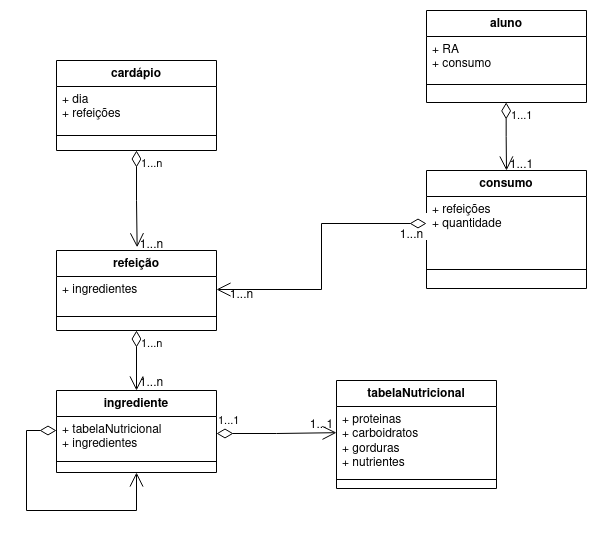

The diagram above was exported from draw.io. Its source (the exported page's mxGraphModel, read from the mxfile embedded in the PNG):
<mxGraphModel dx="490" dy="669" grid="1" gridSize="10" guides="1" tooltips="1" connect="1" arrows="1" fold="1" page="1" pageScale="1" pageWidth="827" pageHeight="1169" background="none" math="0" shadow="0">
  <root>
    <mxCell id="0" />
    <mxCell id="1" parent="0" />
    <mxCell id="3keSKE4vALC_CuYDAisd-1" value="refeição" style="swimlane;fontStyle=1;align=center;verticalAlign=top;childLayout=stackLayout;horizontal=1;startSize=26;horizontalStack=0;resizeParent=1;resizeParentMax=0;resizeLast=0;collapsible=1;marginBottom=0;whiteSpace=wrap;html=1;" parent="1" vertex="1">
      <mxGeometry x="110" y="260" width="160" height="80" as="geometry" />
    </mxCell>
    <mxCell id="3keSKE4vALC_CuYDAisd-2" value="+ ingredientes" style="text;strokeColor=none;fillColor=none;align=left;verticalAlign=top;spacingLeft=4;spacingRight=4;overflow=hidden;rotatable=0;points=[[0,0.5],[1,0.5]];portConstraint=eastwest;whiteSpace=wrap;html=1;" parent="3keSKE4vALC_CuYDAisd-1" vertex="1">
      <mxGeometry y="26" width="160" height="26" as="geometry" />
    </mxCell>
    <mxCell id="3keSKE4vALC_CuYDAisd-3" value="" style="line;strokeWidth=1;fillColor=none;align=left;verticalAlign=middle;spacingTop=-1;spacingLeft=3;spacingRight=3;rotatable=0;labelPosition=right;points=[];portConstraint=eastwest;strokeColor=inherit;" parent="3keSKE4vALC_CuYDAisd-1" vertex="1">
      <mxGeometry y="52" width="160" height="28" as="geometry" />
    </mxCell>
    <mxCell id="3keSKE4vALC_CuYDAisd-5" value="cardápio" style="swimlane;fontStyle=1;align=center;verticalAlign=top;childLayout=stackLayout;horizontal=1;startSize=26;horizontalStack=0;resizeParent=1;resizeParentMax=0;resizeLast=0;collapsible=1;marginBottom=0;whiteSpace=wrap;html=1;" parent="1" vertex="1">
      <mxGeometry x="110" y="70" width="160" height="90" as="geometry" />
    </mxCell>
    <mxCell id="3keSKE4vALC_CuYDAisd-6" value="&lt;div&gt;+ dia&lt;/div&gt;&lt;div&gt;+ refeições&lt;/div&gt;" style="text;strokeColor=none;fillColor=none;align=left;verticalAlign=top;spacingLeft=4;spacingRight=4;overflow=hidden;rotatable=0;points=[[0,0.5],[1,0.5]];portConstraint=eastwest;whiteSpace=wrap;html=1;" parent="3keSKE4vALC_CuYDAisd-5" vertex="1">
      <mxGeometry y="26" width="160" height="34" as="geometry" />
    </mxCell>
    <mxCell id="3keSKE4vALC_CuYDAisd-7" value="" style="line;strokeWidth=1;fillColor=none;align=left;verticalAlign=middle;spacingTop=-1;spacingLeft=3;spacingRight=3;rotatable=0;labelPosition=right;points=[];portConstraint=eastwest;strokeColor=inherit;" parent="3keSKE4vALC_CuYDAisd-5" vertex="1">
      <mxGeometry y="60" width="160" height="30" as="geometry" />
    </mxCell>
    <mxCell id="Lf1C1IOdyT0QIfwiywIE-4" value="ingrediente" style="swimlane;fontStyle=1;align=center;verticalAlign=top;childLayout=stackLayout;horizontal=1;startSize=26;horizontalStack=0;resizeParent=1;resizeParentMax=0;resizeLast=0;collapsible=1;marginBottom=0;whiteSpace=wrap;html=1;" parent="1" vertex="1">
      <mxGeometry x="110" y="400" width="160" height="82" as="geometry" />
    </mxCell>
    <mxCell id="Lf1C1IOdyT0QIfwiywIE-5" value="&lt;div&gt;+ tabelaNutricional&lt;br&gt;&lt;/div&gt;&lt;div&gt;+ ingredientes&lt;br&gt;&lt;/div&gt;" style="text;strokeColor=none;fillColor=none;align=left;verticalAlign=top;spacingLeft=4;spacingRight=4;overflow=hidden;rotatable=0;points=[[0,0.5],[1,0.5]];portConstraint=eastwest;whiteSpace=wrap;html=1;" parent="Lf1C1IOdyT0QIfwiywIE-4" vertex="1">
      <mxGeometry y="26" width="160" height="34" as="geometry" />
    </mxCell>
    <mxCell id="Lf1C1IOdyT0QIfwiywIE-6" value="" style="line;strokeWidth=1;fillColor=none;align=left;verticalAlign=middle;spacingTop=-1;spacingLeft=3;spacingRight=3;rotatable=0;labelPosition=right;points=[];portConstraint=eastwest;strokeColor=inherit;" parent="Lf1C1IOdyT0QIfwiywIE-4" vertex="1">
      <mxGeometry y="60" width="160" height="22" as="geometry" />
    </mxCell>
    <mxCell id="u5eRn1HK8_eCPN_-Qu_B-3" value="&lt;div&gt;&lt;br&gt;&lt;/div&gt;&lt;div&gt;&lt;br&gt;&lt;/div&gt;" style="endArrow=open;html=1;endSize=12;startArrow=diamondThin;startSize=14;startFill=0;edgeStyle=orthogonalEdgeStyle;align=left;verticalAlign=top;rounded=0;entryX=0.5;entryY=1;entryDx=0;entryDy=0;" edge="1" parent="Lf1C1IOdyT0QIfwiywIE-4" target="Lf1C1IOdyT0QIfwiywIE-4">
      <mxGeometry x="-1" y="3" relative="1" as="geometry">
        <mxPoint y="40" as="sourcePoint" />
        <mxPoint x="80" y="110" as="targetPoint" />
        <Array as="points">
          <mxPoint x="-30" y="40" />
          <mxPoint x="-30" y="120" />
          <mxPoint x="80" y="120" />
        </Array>
      </mxGeometry>
    </mxCell>
    <mxCell id="Lf1C1IOdyT0QIfwiywIE-8" value="consumo" style="swimlane;fontStyle=1;align=center;verticalAlign=top;childLayout=stackLayout;horizontal=1;startSize=26;horizontalStack=0;resizeParent=1;resizeParentMax=0;resizeLast=0;collapsible=1;marginBottom=0;whiteSpace=wrap;html=1;" parent="1" vertex="1">
      <mxGeometry x="480" y="180" width="160" height="118" as="geometry" />
    </mxCell>
    <mxCell id="Lf1C1IOdyT0QIfwiywIE-9" value="&lt;div&gt;+ refeições&lt;/div&gt;&lt;div&gt;+ quantidade&lt;br&gt;&lt;/div&gt;" style="text;strokeColor=none;fillColor=none;align=left;verticalAlign=top;spacingLeft=4;spacingRight=4;overflow=hidden;rotatable=0;points=[[0,0.5],[1,0.5]];portConstraint=eastwest;whiteSpace=wrap;html=1;" parent="Lf1C1IOdyT0QIfwiywIE-8" vertex="1">
      <mxGeometry y="26" width="160" height="54" as="geometry" />
    </mxCell>
    <mxCell id="Lf1C1IOdyT0QIfwiywIE-10" value="" style="line;strokeWidth=1;fillColor=none;align=left;verticalAlign=middle;spacingTop=-1;spacingLeft=3;spacingRight=3;rotatable=0;labelPosition=right;points=[];portConstraint=eastwest;strokeColor=inherit;" parent="Lf1C1IOdyT0QIfwiywIE-8" vertex="1">
      <mxGeometry y="80" width="160" height="38" as="geometry" />
    </mxCell>
    <mxCell id="Lf1C1IOdyT0QIfwiywIE-13" value="aluno" style="swimlane;fontStyle=1;align=center;verticalAlign=top;childLayout=stackLayout;horizontal=1;startSize=26;horizontalStack=0;resizeParent=1;resizeParentMax=0;resizeLast=0;collapsible=1;marginBottom=0;whiteSpace=wrap;html=1;" parent="1" vertex="1">
      <mxGeometry x="480" y="20" width="160" height="92" as="geometry" />
    </mxCell>
    <mxCell id="Lf1C1IOdyT0QIfwiywIE-14" value="&lt;div&gt;+ RA&lt;br&gt;&lt;/div&gt;&lt;div&gt;+ consumo&lt;br&gt;&lt;/div&gt;" style="text;strokeColor=none;fillColor=none;align=left;verticalAlign=top;spacingLeft=4;spacingRight=4;overflow=hidden;rotatable=0;points=[[0,0.5],[1,0.5]];portConstraint=eastwest;whiteSpace=wrap;html=1;" parent="Lf1C1IOdyT0QIfwiywIE-13" vertex="1">
      <mxGeometry y="26" width="160" height="44" as="geometry" />
    </mxCell>
    <mxCell id="Lf1C1IOdyT0QIfwiywIE-15" value="" style="line;strokeWidth=1;fillColor=none;align=left;verticalAlign=middle;spacingTop=-1;spacingLeft=3;spacingRight=3;rotatable=0;labelPosition=right;points=[];portConstraint=eastwest;strokeColor=inherit;" parent="Lf1C1IOdyT0QIfwiywIE-13" vertex="1">
      <mxGeometry y="70" width="160" height="8" as="geometry" />
    </mxCell>
    <mxCell id="Lf1C1IOdyT0QIfwiywIE-16" value="&lt;div&gt;&lt;br&gt;&lt;/div&gt;&lt;div&gt;&lt;br&gt;&lt;/div&gt;" style="text;strokeColor=none;fillColor=none;align=left;verticalAlign=top;spacingLeft=4;spacingRight=4;overflow=hidden;rotatable=0;points=[[0,0.5],[1,0.5]];portConstraint=eastwest;whiteSpace=wrap;html=1;" parent="Lf1C1IOdyT0QIfwiywIE-13" vertex="1">
      <mxGeometry y="78" width="160" height="14" as="geometry" />
    </mxCell>
    <mxCell id="Lf1C1IOdyT0QIfwiywIE-17" value="tabelaNutricional" style="swimlane;fontStyle=1;align=center;verticalAlign=top;childLayout=stackLayout;horizontal=1;startSize=26;horizontalStack=0;resizeParent=1;resizeParentMax=0;resizeLast=0;collapsible=1;marginBottom=0;whiteSpace=wrap;html=1;" parent="1" vertex="1">
      <mxGeometry x="390" y="390" width="160" height="108" as="geometry" />
    </mxCell>
    <mxCell id="Lf1C1IOdyT0QIfwiywIE-18" value="&lt;div&gt;+ proteinas&lt;/div&gt;&lt;div&gt;+ carboidratos&lt;/div&gt;&lt;div&gt;+ gorduras&lt;/div&gt;&lt;div&gt;+ nutrientes&lt;br&gt;&lt;/div&gt;" style="text;strokeColor=none;fillColor=none;align=left;verticalAlign=top;spacingLeft=4;spacingRight=4;overflow=hidden;rotatable=0;points=[[0,0.5],[1,0.5]];portConstraint=eastwest;whiteSpace=wrap;html=1;" parent="Lf1C1IOdyT0QIfwiywIE-17" vertex="1">
      <mxGeometry y="26" width="160" height="64" as="geometry" />
    </mxCell>
    <mxCell id="Lf1C1IOdyT0QIfwiywIE-19" value="" style="line;strokeWidth=1;fillColor=none;align=left;verticalAlign=middle;spacingTop=-1;spacingLeft=3;spacingRight=3;rotatable=0;labelPosition=right;points=[];portConstraint=eastwest;strokeColor=inherit;" parent="Lf1C1IOdyT0QIfwiywIE-17" vertex="1">
      <mxGeometry y="90" width="160" height="18" as="geometry" />
    </mxCell>
    <mxCell id="Lf1C1IOdyT0QIfwiywIE-22" value="1...1" style="endArrow=open;html=1;endSize=12;startArrow=diamondThin;startSize=14;startFill=0;edgeStyle=orthogonalEdgeStyle;align=left;verticalAlign=top;rounded=0;entryX=0.5;entryY=0;entryDx=0;entryDy=0;exitX=0.498;exitY=0.993;exitDx=0;exitDy=0;exitPerimeter=0;" parent="1" source="Lf1C1IOdyT0QIfwiywIE-16" target="Lf1C1IOdyT0QIfwiywIE-8" edge="1">
      <mxGeometry x="-1" y="3" relative="1" as="geometry">
        <mxPoint x="650" y="130" as="sourcePoint" />
        <mxPoint x="650.56" y="177.87599999999998" as="targetPoint" />
      </mxGeometry>
    </mxCell>
    <mxCell id="Lf1C1IOdyT0QIfwiywIE-23" value="1...n" style="endArrow=open;html=1;endSize=12;startArrow=diamondThin;startSize=14;startFill=0;edgeStyle=orthogonalEdgeStyle;align=left;verticalAlign=top;rounded=0;exitX=0.5;exitY=1;exitDx=0;exitDy=0;entryX=0.5;entryY=0;entryDx=0;entryDy=0;" parent="1" source="3keSKE4vALC_CuYDAisd-1" target="Lf1C1IOdyT0QIfwiywIE-4" edge="1">
      <mxGeometry x="-1" y="3" relative="1" as="geometry">
        <mxPoint x="240" y="340" as="sourcePoint" />
        <mxPoint x="400" y="340" as="targetPoint" />
      </mxGeometry>
    </mxCell>
    <mxCell id="Lf1C1IOdyT0QIfwiywIE-24" value="1...n" style="text;html=1;align=center;verticalAlign=middle;resizable=0;points=[];autosize=1;strokeColor=none;fillColor=none;" parent="1" vertex="1">
      <mxGeometry x="180" y="378" width="50" height="30" as="geometry" />
    </mxCell>
    <mxCell id="Lf1C1IOdyT0QIfwiywIE-25" value="1...1" style="endArrow=open;html=1;endSize=12;startArrow=diamondThin;startSize=14;startFill=0;edgeStyle=orthogonalEdgeStyle;align=left;verticalAlign=bottom;rounded=0;exitX=1;exitY=0.5;exitDx=0;exitDy=0;entryX=0;entryY=0.409;entryDx=0;entryDy=0;entryPerimeter=0;" parent="1" source="Lf1C1IOdyT0QIfwiywIE-5" target="Lf1C1IOdyT0QIfwiywIE-18" edge="1">
      <mxGeometry x="-1" y="3" relative="1" as="geometry">
        <mxPoint x="310" y="430" as="sourcePoint" />
        <mxPoint x="470" y="430" as="targetPoint" />
      </mxGeometry>
    </mxCell>
    <mxCell id="Lf1C1IOdyT0QIfwiywIE-27" value="&lt;div&gt;&lt;br&gt;&lt;/div&gt;&lt;div&gt;&lt;br&gt;&lt;/div&gt;" style="endArrow=open;html=1;endSize=12;startArrow=diamondThin;startSize=14;startFill=0;edgeStyle=orthogonalEdgeStyle;align=center;verticalAlign=middle;rounded=0;exitX=0;exitY=0.5;exitDx=0;exitDy=0;entryX=1;entryY=0.5;entryDx=0;entryDy=0;labelPosition=center;verticalLabelPosition=middle;strokeColor=default;" parent="1" source="Lf1C1IOdyT0QIfwiywIE-9" target="3keSKE4vALC_CuYDAisd-2" edge="1">
      <mxGeometry x="-1" y="3" relative="1" as="geometry">
        <mxPoint x="300" y="250" as="sourcePoint" />
        <mxPoint x="460" y="250" as="targetPoint" />
      </mxGeometry>
    </mxCell>
    <mxCell id="4sDp3C3mJDD_6uqLKXCf-17" value="1...n" style="endArrow=open;html=1;endSize=12;startArrow=diamondThin;startSize=14;startFill=0;edgeStyle=orthogonalEdgeStyle;align=left;verticalAlign=top;rounded=0;exitX=0.5;exitY=1;exitDx=0;exitDy=0;entryX=0.504;entryY=-0.04;entryDx=0;entryDy=0;entryPerimeter=0;" parent="1" source="3keSKE4vALC_CuYDAisd-5" target="3keSKE4vALC_CuYDAisd-1" edge="1">
      <mxGeometry x="-1" y="3" relative="1" as="geometry">
        <mxPoint x="190" y="170" as="sourcePoint" />
        <mxPoint x="190" y="230" as="targetPoint" />
      </mxGeometry>
    </mxCell>
    <mxCell id="4sDp3C3mJDD_6uqLKXCf-18" value="1...n" style="text;html=1;align=center;verticalAlign=middle;resizable=0;points=[];autosize=1;strokeColor=none;fillColor=none;" parent="1" vertex="1">
      <mxGeometry x="180" y="240" width="50" height="30" as="geometry" />
    </mxCell>
    <mxCell id="u5eRn1HK8_eCPN_-Qu_B-4" value="&lt;div&gt;1...1&lt;/div&gt;" style="text;html=1;align=center;verticalAlign=middle;resizable=0;points=[];autosize=1;strokeColor=none;fillColor=none;rotation=0;" vertex="1" parent="1">
      <mxGeometry x="550" y="160" width="50" height="30" as="geometry" />
    </mxCell>
    <mxCell id="u5eRn1HK8_eCPN_-Qu_B-8" value="&lt;div&gt;1...n&lt;/div&gt;" style="text;html=1;align=center;verticalAlign=middle;resizable=0;points=[];autosize=1;strokeColor=none;fillColor=none;rotation=0;" vertex="1" parent="1">
      <mxGeometry x="440" y="230" width="50" height="30" as="geometry" />
    </mxCell>
    <mxCell id="u5eRn1HK8_eCPN_-Qu_B-9" value="1...n" style="text;html=1;align=center;verticalAlign=middle;resizable=0;points=[];autosize=1;strokeColor=none;fillColor=none;rotation=0;" vertex="1" parent="1">
      <mxGeometry x="270" y="290" width="50" height="30" as="geometry" />
    </mxCell>
    <mxCell id="u5eRn1HK8_eCPN_-Qu_B-15" value="1...1" style="text;html=1;align=center;verticalAlign=middle;resizable=0;points=[];autosize=1;strokeColor=none;fillColor=none;" vertex="1" parent="1">
      <mxGeometry x="350" y="420" width="50" height="30" as="geometry" />
    </mxCell>
  </root>
</mxGraphModel>